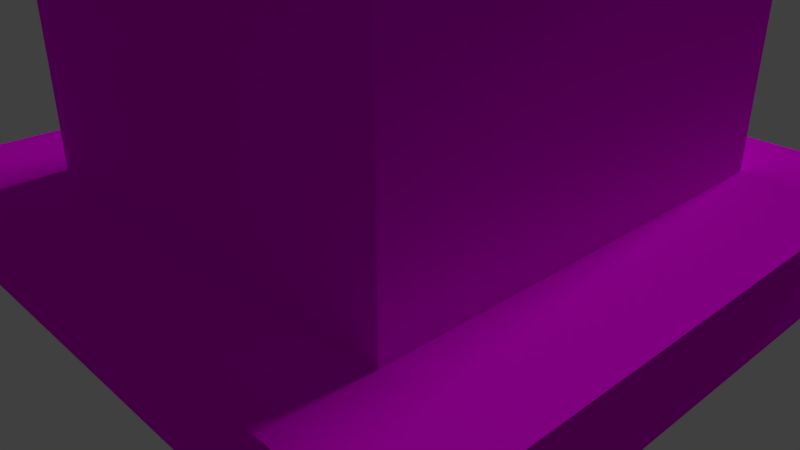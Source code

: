 # Source: Rumah_Kerajaan_2.blend  (saved by Blender 2.79.0; exported with 4.5.12 LTS)
import bpy
from mathutils import Matrix  # noqa: F401  (used for matrix-valued properties, if any)

bpy.ops.wm.read_factory_settings(use_empty=True)
scene = bpy.context.scene
scene.name = 'Scene'

# ---- collections
col_collection_1 = bpy.data.collections.new('Collection 1'); scene.collection.children.link(col_collection_1)

# ---- images (referenced by path relative to the original .blend; pixels are not part of the script)
import os
ASSET_DIR = os.environ.get("B2B_ASSET_DIR", "")  # directory of the original .blend (textures are referenced by path, not embedded)
HERE = os.path.dirname(os.path.abspath(__file__))  # packed textures are extracted next to this script under _unpacked/

def load_image(name, relpath, width, height, colorspace="sRGB"):
    """Load a texture the original file referenced (path relative to the .blend, or extracted next to this script)."""
    p = next((c for c in (os.path.join(HERE, relpath), os.path.join(ASSET_DIR, relpath)) if relpath and os.path.exists(c)), "")
    if p:
        img = bpy.data.images.load(p, check_existing=True)
        img.name = name
    else:  # same state as the original file: an image datablock whose file is absent (Cycles renders it pink)
        img = bpy.data.images.new(name, width, height)
        img.source = "FILE"
        img.filepath = "//" + (relpath or name)
    img.colorspace_settings.name = colorspace
    return img
img_stucco_red_wall_feb_2015_seamless_texture_2048x2048_jpg = load_image('Stucco red wall feb_2015 seamless texture 2048X2048.jpg', 'Stucco red wall feb_2015 seamless texture 2048X2048.jpg', 1024, 1024, 'sRGB')
img_e5c0beb390ee26a3a685210d2e36bbed_jpg = load_image('e5c0beb390ee26a3a685210d2e36bbed.jpg', 'e5c0beb390ee26a3a685210d2e36bbed.jpg', 1024, 1024, 'sRGB')
img_original_jpg = load_image('_original.jpg', '_original.jpg', 1024, 1024, 'sRGB')

# ---- materials (node trees are filled in below, after node groups)
mat_material_003 = bpy.data.materials.new('Material.003')
mat_material_003.alpha_threshold = 0.0
mat_material_003.roughness = 0.5
mat_material_002 = bpy.data.materials.new('Material.002')
mat_material_002.alpha_threshold = 0.0
mat_material_002.roughness = 0.5
mat_material_001 = bpy.data.materials.new('Material.001')
mat_material_001.alpha_threshold = 0.0
mat_material_001.roughness = 0.5

# ---- material node trees
mat_material_003.use_nodes = True; mat_material_003.node_tree.nodes.clear()
_N = mat_material_003.node_tree.nodes; _L = mat_material_003.node_tree.links
n0 = _N.new('ShaderNodeOutputMaterial'); n0.name = 'Material Output'; n0.location = (300, 300)
n1 = _N.new('ShaderNodeBsdfDiffuse'); n1.name = 'Diffuse BSDF'; n1.location = (10, 300)
n2 = _N.new('ShaderNodeMapping'); n2.name = 'Mapping'; n2.location = (-498, 532)
n3 = _N.new('ShaderNodeTexCoord'); n3.name = 'Texture Coordinate'; n3.location = (-637, 248)
n4 = _N.new('ShaderNodeTexImage'); n4.name = 'Image Texture'; n4.location = (-178, 274)
n4.width = 140
n4.image = img_stucco_red_wall_feb_2015_seamless_texture_2048x2048_jpg
_L.new(n1.outputs[0], n0.inputs[0])
_L.new(n2.outputs[0], n4.inputs[0])
_L.new(n3.outputs[2], n2.inputs[0])
_L.new(n4.outputs[0], n1.inputs[0])
n0.is_active_output = True
mat_material_002.use_nodes = True; mat_material_002.node_tree.nodes.clear()
_N = mat_material_002.node_tree.nodes; _L = mat_material_002.node_tree.links
n0 = _N.new('ShaderNodeOutputMaterial'); n0.name = 'Material Output'; n0.location = (300, 300)
n1 = _N.new('ShaderNodeBsdfDiffuse'); n1.name = 'Diffuse BSDF'; n1.location = (10, 300)
n2 = _N.new('ShaderNodeMapping'); n2.name = 'Mapping'; n2.location = (-498, 532)
n3 = _N.new('ShaderNodeTexCoord'); n3.name = 'Texture Coordinate'; n3.location = (-637, 248)
n4 = _N.new('ShaderNodeTexImage'); n4.name = 'Image Texture'; n4.location = (-178, 274)
n4.width = 140
n4.image = img_e5c0beb390ee26a3a685210d2e36bbed_jpg
_L.new(n1.outputs[0], n0.inputs[0])
_L.new(n2.outputs[0], n4.inputs[0])
_L.new(n3.outputs[2], n2.inputs[0])
_L.new(n4.outputs[0], n1.inputs[0])
n0.is_active_output = True
mat_material_001.use_nodes = True; mat_material_001.node_tree.nodes.clear()
_N = mat_material_001.node_tree.nodes; _L = mat_material_001.node_tree.links
n0 = _N.new('ShaderNodeOutputMaterial'); n0.name = 'Material Output'; n0.location = (300, 300)
n1 = _N.new('ShaderNodeBsdfDiffuse'); n1.name = 'Diffuse BSDF'; n1.location = (10, 300)
n2 = _N.new('ShaderNodeMapping'); n2.name = 'Mapping'; n2.location = (-498, 532)
n2.inputs[3].default_value = (3.3, 9.4, 1.0)
n3 = _N.new('ShaderNodeTexCoord'); n3.name = 'Texture Coordinate'; n3.location = (-637, 248)
n4 = _N.new('ShaderNodeTexImage'); n4.name = 'Image Texture'; n4.location = (-178, 274)
n4.width = 140
n4.image = img_original_jpg
_L.new(n1.outputs[0], n0.inputs[0])
_L.new(n2.outputs[0], n4.inputs[0])
_L.new(n3.outputs[2], n2.inputs[0])
_L.new(n4.outputs[0], n1.inputs[0])
n0.is_active_output = True

# ---- world
world_world = bpy.data.worlds.new('World'); scene.world = world_world
world_world.color = (0.05088, 0.05088, 0.05088)
world_world.use_sun_shadow = False
world_world.sun_shadow_jitter_overblur = 0.0
world_world.cycles.sampling_method = 'MANUAL'

# ---- cameras
cam_camera = bpy.data.cameras.new('Camera')
cam_camera.clip_end = 100.0
cam_camera.lens = 35.0
cam_camera.sensor_width = 32.0
cam_camera.sensor_height = 18.0
cam_camera.ortho_scale = 7.314
cam_camera.dof.focus_distance = 0.0

# ---- lights
light_sun_001 = bpy.data.lights.new('Sun.001', 'SUN')
light_sun_001.transmission_factor = 0.0
light_sun_001.angle = 0.1993
light_sun_001.energy = 1.0
light_sun_001.shadow_buffer_clip_start = 0.5
light_sun_001.shadow_soft_size = 0.1
light_sun_001.shadow_cascade_max_distance = 1000.0

# ---- meshes
me_cube_001 = bpy.data.meshes.new('Cube.001')
me_cube_001.from_pydata([(-0.7133, 1.094, -0.6785), (-0.535, 1.094, -0.6785), (-0.3566, 1.094, -0.6785), (-0.1783, 1.094, -0.6785), (0.0, 1.094, -0.6785), (0.1783, 1.094, -0.6785), (0.3566, 1.094, -0.6785), (0.535, 1.094, -0.6785), (0.7133, 1.094, -0.6785), (-0.7133, 0.8751, -0.6785), (-0.535, 0.8751, -0.6785), (-0.3566, 0.8751, -0.6785), (-0.1783, 0.8751, -0.6785), (0.0, 0.8751, -0.6785), (0.1783, 0.8751, -0.6785), (0.3566, 0.8751, -0.6785), (0.535, 0.8751, -0.6785), (0.7133, 0.8751, -0.6785), (-0.7133, 0.6563, -0.6785), (-0.535, 0.6563, -0.6785), (0.535, 0.6563, -0.6785), (0.7133, 0.6563, -0.6785), (-0.7133, 0.4375, -0.6785), (-0.535, 0.4375, -0.6785), (0.535, 0.4375, -0.6785), (0.7133, 0.4375, -0.6785), (-0.7133, 0.2188, -0.6785), (-0.535, 0.2188, -0.6785), (0.535, 0.2188, -0.6785), (0.7133, 0.2188, -0.6785), (-0.7133, 0.0, -0.6785), (-0.535, 0.0, -0.6785), (0.535, 0.0, -0.6785), (0.7133, 0.0, -0.6785), (-0.7133, -0.2188, -0.6785), (-0.535, -0.2188, -0.6785), (0.535, -0.2188, -0.6785), (0.7133, -0.2188, -0.6785), (-0.7133, -0.4375, -0.6785), (-0.535, -0.4375, -0.6785), (0.535, -0.4375, -0.6785), (0.7133, -0.4375, -0.6785), (-0.7133, -0.6563, -0.6785), (-0.535, -0.6563, -0.6785), (0.535, -0.6563, -0.6785), (0.7133, -0.6563, -0.6785), (-0.7133, -0.8751, -0.6785), (-0.535, -0.8751, -0.6785), (-0.3566, -0.8751, -0.6785), (-0.1783, -0.8751, -0.6785), (0.0, -0.8751, -0.6785), (0.1783, -0.8751, -0.6785), (0.3566, -0.8751, -0.6785), (0.535, -0.8751, -0.6785), (0.7133, -0.8751, -0.6785), (-0.7133, -1.094, -0.6785), (-0.535, -1.094, -0.6785), (-0.3566, -1.094, -0.6785), (-0.1783, -1.094, -0.6785), (0.0, -1.094, -0.6785), (0.1783, -1.094, -0.6785), (0.3566, -1.094, -0.6785), (0.535, -1.094, -0.6785), (0.7133, -1.094, -0.6785), (-0.7133, 1.094, 1.03), (-0.535, 1.094, 1.03), (-0.3566, 1.094, 1.03), (-0.1783, 1.094, 1.03), (0.0, 1.094, 1.03), (0.1783, 1.094, 1.03), (0.3566, 1.094, 1.03), (0.535, 1.094, 1.03), (0.7133, 1.094, 1.03), (-0.7133, 0.8751, 1.03), (-0.535, 0.8751, 1.03), (-0.3566, 0.8751, 1.03), (-0.1783, 0.8751, 1.03), (0.0, 0.8751, 1.03), (0.1783, 0.8751, 1.03), (0.3566, 0.8751, 1.03), (0.535, 0.8751, 1.03), (0.7133, 0.8751, 1.03), (-0.7133, 0.6563, 1.03), (-0.535, 0.6563, 1.03), (0.535, 0.6563, 1.03), (0.7133, 0.6563, 1.03), (-0.7133, 0.4375, 1.03), (-0.535, 0.4375, 1.03), (0.535, 0.4375, 1.03), (0.7133, 0.4375, 1.03), (-0.7133, 0.2188, 1.03), (-0.535, 0.2188, 1.03), (0.535, 0.2188, 1.03), (0.7133, 0.2188, 1.03), (-0.7133, 0.0, 1.03), (-0.535, 0.0, 1.03), (0.535, 0.0, 1.03), (0.7133, 0.0, 1.03), (-0.7133, -0.2188, 1.03), (-0.535, -0.2188, 1.03), (0.535, -0.2188, 1.03), (0.7133, -0.2188, 1.03), (-0.7133, -0.4375, 1.03), (-0.535, -0.4375, 1.03), (0.535, -0.4375, 1.03), (0.7133, -0.4375, 1.03), (-0.7133, -0.6563, 1.03), (-0.535, -0.6563, 1.03), (0.535, -0.6563, 1.03), (0.7133, -0.6563, 1.03), (-0.7133, -0.8751, 1.03), (-0.535, -0.8751, 1.03), (-0.3566, -0.8751, 1.03), (-0.1783, -0.8751, 1.03), (0.0, -0.8751, 1.03), (0.1783, -0.8751, 1.03), (0.3566, -0.8751, 1.03), (0.535, -0.8751, 1.03), (0.7133, -0.8751, 1.03), (-0.7133, -1.094, 1.03), (-0.535, -1.094, 1.03), (-0.3566, -1.094, 1.03), (-0.1783, -1.094, 1.03), (0.0, -1.094, 1.03), (0.1783, -1.094, 1.03), (0.3566, -1.094, 1.03), (0.535, -1.094, 1.03), (0.7133, -1.094, 1.03), (-0.7133, 1.094, 1.284), (-0.535, 1.094, 1.284), (-0.3566, 1.094, 1.284), (-0.1783, 1.094, 1.284), (0.0, 1.094, 1.284), (0.1783, 1.094, 1.284), (0.3566, 1.094, 1.284), (0.535, 1.094, 1.284), (0.7133, 1.094, 1.284), (-0.7133, 0.8751, 1.284), (0.7133, 0.8751, 1.284), (-0.7133, -1.088, 1.03), (-0.535, -1.088, 1.03), (-0.3566, -1.088, 1.03), (-0.1783, -1.088, 1.03), (0.0, -1.088, 1.03), (0.1783, -1.088, 1.03), (0.3566, -1.088, 1.03), (0.535, -1.088, 1.03), (0.7133, -1.088, 1.03), (0.1783, -1.088, 1.284), (-0.1783, -1.088, 1.284), (0.0, -1.088, 1.284), (-0.7133, -1.088, 1.284), (-0.535, -1.088, 1.284), (-0.3566, -1.088, 1.284), (0.3566, -1.088, 1.284), (0.535, -1.088, 1.284), (0.7133, -1.088, 1.284)], [], [(31, 27, 91, 95), (21, 17, 81, 85), (15, 16, 80, 79), (46, 55, 119, 110), (36, 40, 104, 100), (14, 15, 79, 78), (41, 37, 101, 105), (18, 22, 86, 82), (13, 14, 78, 77), (23, 19, 83, 87), (12, 13, 77, 76), (11, 12, 76, 75), (38, 42, 106, 102), (28, 32, 96, 92), (62, 63, 127, 126), (10, 11, 75, 74), (43, 39, 103, 107), (33, 29, 93, 97), (61, 62, 126, 125), (0, 9, 73, 64), (60, 61, 125, 124), (59, 60, 124, 123), (63, 54, 118, 127), (30, 34, 98, 94), (58, 59, 123, 122), (20, 24, 88, 84), (35, 31, 95, 99), (57, 58, 122, 121), (25, 21, 85, 89), (8, 7, 71, 72), (56, 57, 121, 120), (7, 6, 70, 71), (118, 117, 126, 127), (117, 116, 125, 126), (116, 115, 124, 125), (115, 114, 123, 124), (114, 113, 122, 123), (113, 112, 121, 122), (112, 111, 120, 121), (111, 110, 119, 120), (109, 108, 117, 118), (107, 106, 110, 111), (105, 104, 108, 109), (103, 102, 106, 107), (101, 100, 104, 105), (99, 98, 102, 103), (97, 96, 100, 101), (95, 94, 98, 99), (93, 92, 96, 97), (91, 90, 94, 95), (89, 88, 92, 93), (87, 86, 90, 91), (85, 84, 88, 89), (83, 82, 86, 87), (81, 80, 84, 85), (74, 73, 82, 83), (64, 73, 137, 128), (71, 70, 134, 135), (79, 80, 146, 145), (81, 72, 136, 138), (70, 69, 133, 134), (69, 68, 132, 133), (78, 79, 145, 144), (16, 20, 84, 80), (26, 30, 94, 90), (54, 45, 109, 118), (44, 53, 117, 108), (48, 47, 111, 112), (29, 25, 89, 93), (49, 48, 112, 113), (39, 35, 99, 103), (24, 28, 92, 88), (50, 49, 113, 114), (34, 38, 102, 98), (51, 50, 114, 115), (19, 10, 74, 83), (52, 51, 115, 116), (9, 18, 82, 73), (1, 0, 64, 65), (53, 52, 116, 117), (37, 33, 97, 101), (47, 43, 107, 111), (2, 1, 65, 66), (32, 36, 100, 96), (42, 46, 110, 106), (3, 2, 66, 67), (17, 8, 72, 81), (4, 3, 67, 68), (27, 23, 87, 91), (5, 4, 68, 69), (22, 26, 90, 86), (45, 41, 105, 109), (6, 5, 69, 70), (55, 56, 120, 119), (40, 44, 108, 104), (81, 138, 156, 147), (72, 71, 135, 136), (65, 64, 128, 129), (77, 78, 144, 143), (66, 65, 129, 130), (67, 66, 130, 131), (76, 77, 143, 142), (68, 67, 131, 132), (144, 145, 154, 148), (143, 144, 148, 150), (142, 143, 150, 149), (145, 146, 155, 154), (146, 147, 156, 155), (139, 140, 152, 151), (140, 141, 153, 152), (141, 142, 149, 153), (80, 81, 147, 146), (137, 73, 139, 151), (73, 74, 140, 139), (74, 75, 141, 140), (75, 76, 142, 141)])
_uv = me_cube_001.uv_layers.new(name='UVMap')
_uv.uv.foreach_set('vector', [0.3074, 0.5191, 0.3074, 0.482, 0.6148, 0.482, 0.6148, 0.5191, 0.3532, 0.2966, 0.3532, 0.3337, 0.04574, 0.3337, 0.04574, 0.2966, 0.6469, 0.994, 0.6148, 0.994, 0.6148, 0.7045, 0.6469, 0.7045, 0.7063, 0.3337, 0.7063, 0.3708, 0.3989, 0.3708, 0.3989, 0.3337, 0.3074, 0.5562, 0.3074, 0.5933, 2.146e-08, 0.5933, 2.146e-08, 0.5562, 0.679, 0.994, 0.6469, 0.994, 0.6469, 0.7045, 0.679, 0.7045, 0.3532, 0.1112, 0.3532, 0.1483, 0.04574, 0.1483, 0.04574, 0.1112, 0.7063, 0.07416, 0.7063, 0.1112, 0.3989, 0.1112, 0.3989, 0.07416, 0.7111, 0.994, 0.679, 0.994, 0.679, 0.7045, 0.7111, 0.7045, 0.3074, 0.445, 0.3074, 0.4079, 0.6148, 0.4079, 0.6148, 0.445, 0.7432, 0.994, 0.7111, 0.994, 0.7111, 0.7045, 0.7432, 0.7045, 0.7753, 0.994, 0.7432, 0.994, 0.7432, 0.7045, 0.7753, 0.7045, 0.7063, 0.2596, 0.7063, 0.2966, 0.3989, 0.2966, 0.3989, 0.2596, 0.3074, 0.482, 0.3074, 0.5191, 2.146e-08, 0.5191, 2.146e-08, 0.482, 0.2889, 0.9569, 0.2568, 0.9569, 0.2568, 0.6674, 0.2889, 0.6674, 0.8074, 0.994, 0.7753, 0.994, 0.7753, 0.7045, 0.8074, 0.7045, 0.3074, 0.6304, 0.3074, 0.5933, 0.6148, 0.5933, 0.6148, 0.6304, 0.3532, 0.1854, 0.3532, 0.2225, 0.04574, 0.2225, 0.04574, 0.1854, 0.321, 0.9569, 0.2889, 0.9569, 0.2889, 0.6674, 0.321, 0.6674, 0.7063, 0.0, 0.7063, 0.03708, 0.3989, 0.03708, 0.3989, 2.02e-08, 0.3531, 0.9569, 0.321, 0.9569, 0.321, 0.6674, 0.3531, 0.6674, 0.3852, 0.9569, 0.3531, 0.9569, 0.3531, 0.6674, 0.3852, 0.6674, 0.3532, 0.0, 0.3532, 0.03708, 0.04574, 0.03708, 0.04574, 2.02e-08, 0.7063, 0.1854, 0.7063, 0.2225, 0.3989, 0.2225, 0.3989, 0.1854, 0.4172, 0.9569, 0.3852, 0.9569, 0.3852, 0.6674, 0.4172, 0.6674, 0.3074, 0.4079, 0.3074, 0.445, 2.146e-08, 0.445, 2.146e-08, 0.4079, 0.3074, 0.5562, 0.3074, 0.5191, 0.6148, 0.5191, 0.6148, 0.5562, 0.4493, 0.9569, 0.4172, 0.9569, 0.4172, 0.6674, 0.4493, 0.6674, 0.3532, 0.2596, 0.3532, 0.2966, 0.04574, 0.2966, 0.04574, 0.2596, 0.2568, 1.0, 0.2247, 1.0, 0.2247, 0.7105, 0.2568, 0.7105, 0.4814, 0.9569, 0.4493, 0.9569, 0.4493, 0.6674, 0.4814, 0.6674, 0.2247, 1.0, 0.1926, 1.0, 0.1926, 0.7105, 0.2247, 0.7105, 0.8716, 0.4079, 0.8395, 0.4079, 0.8395, 0.3708, 0.8716, 0.3708, 0.8395, 0.4079, 0.8074, 0.4079, 0.8074, 0.3708, 0.8395, 0.3708, 0.8074, 0.4079, 0.7753, 0.4079, 0.7753, 0.3708, 0.8074, 0.3708, 0.7753, 0.4079, 0.7432, 0.4079, 0.7432, 0.3708, 0.7753, 0.3708, 0.7432, 0.4079, 0.7111, 0.4079, 0.7111, 0.3708, 0.7432, 0.3708, 0.7111, 0.4079, 0.679, 0.4079, 0.679, 0.3708, 0.7111, 0.3708, 0.679, 0.4079, 0.6469, 0.4079, 0.6469, 0.3708, 0.679, 0.3708, 0.6469, 0.4079, 0.6148, 0.4079, 0.6148, 0.3708, 0.6469, 0.3708, 0.8716, 0.445, 0.8395, 0.445, 0.8395, 0.4079, 0.8716, 0.4079, 0.6469, 0.445, 0.6148, 0.445, 0.6148, 0.4079, 0.6469, 0.4079, 0.8716, 0.482, 0.8395, 0.482, 0.8395, 0.445, 0.8716, 0.445, 0.6469, 0.482, 0.6148, 0.482, 0.6148, 0.445, 0.6469, 0.445, 0.8716, 0.5191, 0.8395, 0.5191, 0.8395, 0.482, 0.8716, 0.482, 0.6469, 0.5191, 0.6148, 0.5191, 0.6148, 0.482, 0.6469, 0.482, 0.8716, 0.5562, 0.8395, 0.5562, 0.8395, 0.5191, 0.8716, 0.5191, 0.6469, 0.5562, 0.6148, 0.5562, 0.6148, 0.5191, 0.6469, 0.5191, 0.8716, 0.5933, 0.8395, 0.5933, 0.8395, 0.5562, 0.8716, 0.5562, 0.6469, 0.5933, 0.6148, 0.5933, 0.6148, 0.5562, 0.6469, 0.5562, 0.8716, 0.6304, 0.8395, 0.6304, 0.8395, 0.5933, 0.8716, 0.5933, 0.6469, 0.6304, 0.6148, 0.6304, 0.6148, 0.5933, 0.6469, 0.5933, 0.8716, 0.6674, 0.8395, 0.6674, 0.8395, 0.6304, 0.8716, 0.6304, 0.6469, 0.6674, 0.6148, 0.6674, 0.6148, 0.6304, 0.6469, 0.6304, 0.8716, 0.7045, 0.8395, 0.7045, 0.8395, 0.6674, 0.8716, 0.6674, 0.6469, 0.7045, 0.6148, 0.7045, 0.6148, 0.6674, 0.6469, 0.6674, 0.3989, 2.02e-08, 0.3989, 0.03708, 0.3532, 0.03708, 0.3532, 2.02e-08, 0.2247, 0.7105, 0.1926, 0.7105, 0.1926, 0.6674, 0.2247, 0.6674, 0.8989, 2.02e-08, 0.931, 2.02e-08, 0.931, 0.3327, 0.8989, 0.3327, 0.04574, 0.3337, 0.04574, 0.3708, 6.437e-08, 0.3708, 6.437e-08, 0.3337, 0.1926, 0.7105, 0.1605, 0.7105, 0.1605, 0.6674, 0.1926, 0.6674, 0.1605, 0.7105, 0.1284, 0.7105, 0.1284, 0.6674, 0.1605, 0.6674, 0.8668, 1.01e-08, 0.8989, 2.02e-08, 0.8989, 0.3327, 0.8668, 0.3327, 0.3074, 0.3708, 0.3074, 0.4079, 2.146e-08, 0.4079, 0.0, 0.3708, 0.7063, 0.1483, 0.7063, 0.1854, 0.3989, 0.1854, 0.3989, 0.1483, 0.3532, 0.03708, 0.3532, 0.07416, 0.04574, 0.07416, 0.04574, 0.03708, 0.3074, 0.6304, 0.3074, 0.6674, 4.291e-08, 0.6674, 2.146e-08, 0.6304, 0.9679, 0.7045, 1.0, 0.7045, 1.0, 0.994, 0.9679, 0.994, 0.3532, 0.2225, 0.3532, 0.2596, 0.04574, 0.2596, 0.04574, 0.2225, 0.9358, 0.7045, 0.9679, 0.7045, 0.9679, 0.994, 0.9358, 0.994, 0.3074, 0.5933, 0.3074, 0.5562, 0.6148, 0.5562, 0.6148, 0.5933, 0.3074, 0.445, 0.3074, 0.482, 2.146e-08, 0.482, 2.146e-08, 0.445, 0.9037, 0.7045, 0.9358, 0.7045, 0.9358, 0.994, 0.9037, 0.994, 0.7063, 0.2225, 0.7063, 0.2596, 0.3989, 0.2596, 0.3989, 0.2225, 0.8716, 0.7045, 0.9037, 0.7045, 0.9037, 0.994, 0.8716, 0.994, 0.3074, 0.4079, 0.3074, 0.3708, 0.6148, 0.3708, 0.6148, 0.4079, 0.8395, 0.7045, 0.8716, 0.7045, 0.8716, 0.994, 0.8395, 0.994, 0.7063, 0.03708, 0.7063, 0.07416, 0.3989, 0.07416, 0.3989, 0.03708, 0.0321, 1.0, 1.073e-07, 1.0, 2.146e-08, 0.7105, 0.0321, 0.7105, 0.8074, 0.7045, 0.8395, 0.7045, 0.8395, 0.994, 0.8074, 0.994, 0.3532, 0.1483, 0.3532, 0.1854, 0.04574, 0.1854, 0.04574, 0.1483, 0.3074, 0.6674, 0.3074, 0.6304, 0.6148, 0.6304, 0.6148, 0.6674, 0.06419, 1.0, 0.0321, 1.0, 0.0321, 0.7105, 0.06419, 0.7105, 0.3074, 0.5191, 0.3074, 0.5562, 2.146e-08, 0.5562, 2.146e-08, 0.5191, 0.7063, 0.2966, 0.7063, 0.3337, 0.3989, 0.3337, 0.3989, 0.2966, 0.09629, 1.0, 0.06419, 1.0, 0.06419, 0.7105, 0.09629, 0.7105, 0.3532, 0.3337, 0.3532, 0.3708, 0.04574, 0.3708, 0.04574, 0.3337, 0.1284, 1.0, 0.09629, 1.0, 0.09629, 0.7105, 0.1284, 0.7105, 0.3074, 0.482, 0.3074, 0.445, 0.6148, 0.445, 0.6148, 0.482, 0.1605, 1.0, 0.1284, 1.0, 0.1284, 0.7105, 0.1605, 0.7105, 0.7063, 0.1112, 0.7063, 0.1483, 0.3989, 0.1483, 0.3989, 0.1112, 0.3532, 0.07416, 0.3532, 0.1112, 0.04574, 0.1112, 0.04574, 0.07416, 0.1926, 1.0, 0.1605, 1.0, 0.1605, 0.7105, 0.1926, 0.7105, 0.5135, 0.9569, 0.4814, 0.9569, 0.4814, 0.6674, 0.5135, 0.6674, 0.3074, 0.5933, 0.3074, 0.6304, 2.146e-08, 0.6304, 2.146e-08, 0.5933, 0.04574, 0.3337, 6.437e-08, 0.3337, 0.0, 0.001064, 0.04574, 0.001064, 0.2568, 0.7105, 0.2247, 0.7105, 0.2247, 0.6674, 0.2568, 0.6674, 0.0321, 0.7105, 2.146e-08, 0.7105, 0.0, 0.6674, 0.0321, 0.6674, 0.8347, 1.01e-08, 0.8668, 1.01e-08, 0.8668, 0.3327, 0.8347, 0.3327, 0.06419, 0.7105, 0.0321, 0.7105, 0.0321, 0.6674, 0.06419, 0.6674, 0.09629, 0.7105, 0.06419, 0.7105, 0.06419, 0.6674, 0.09629, 0.6674, 0.8026, 1.01e-08, 0.8347, 1.01e-08, 0.8347, 0.3327, 0.8026, 0.3327, 0.1284, 0.7105, 0.09629, 0.7105, 0.09629, 0.6674, 0.1284, 0.6674, 0.8716, 0.4615, 0.8716, 0.4312, 0.9174, 0.4312, 0.9174, 0.4615, 0.8716, 0.4917, 0.8716, 0.4615, 0.9174, 0.4615, 0.9174, 0.4917, 0.8716, 0.5219, 0.8716, 0.4917, 0.9174, 0.4917, 0.9174, 0.5219, 0.8716, 0.4312, 0.8716, 0.401, 0.9174, 0.401, 0.9174, 0.4312, 0.8716, 0.401, 0.8716, 0.3708, 0.9174, 0.3708, 0.9174, 0.401, 0.8716, 0.6126, 0.8716, 0.5824, 0.9174, 0.5824, 0.9174, 0.6126, 0.8716, 0.5824, 0.8716, 0.5521, 0.9174, 0.5521, 0.9174, 0.5824, 0.8716, 0.5521, 0.8716, 0.5219, 0.9174, 0.5219, 0.9174, 0.5521, 0.931, 2.02e-08, 0.9631, 1.01e-08, 0.9631, 0.3327, 0.931, 0.3327, 0.3532, 0.03708, 0.3989, 0.03708, 0.3989, 0.3697, 0.3532, 0.3697, 0.7063, 1.01e-08, 0.7384, 0.0, 0.7384, 0.3327, 0.7063, 0.3327, 0.7384, 0.0, 0.7705, 0.0, 0.7705, 0.3327, 0.7384, 0.3327, 0.7705, 0.0, 0.8026, 1.01e-08, 0.8026, 0.3327, 0.7705, 0.3327])
me_cube_001.materials.append(mat_material_003)
me_cube_001.use_remesh_preserve_volume = False
me_cube_001.use_remesh_preserve_attributes = False
me_cube_001.use_mirror_vertex_groups = False
me_cube_001.update()
me_cube_000 = bpy.data.meshes.new('Cube.000')
me_cube_000.from_pydata([(-0.7133, 1.094, 1.284), (-0.535, 1.094, 1.284), (-0.3566, 1.094, 1.284), (-0.1783, 1.094, 1.284), (0.0, 1.094, 1.284), (0.1783, 1.094, 1.284), (0.3566, 1.094, 1.284), (0.535, 1.094, 1.284), (0.7133, 1.094, 1.284), (-0.7133, 0.8751, 1.284), (-0.0263, 0.09477, 2.598), (-0.03945, 0.09477, 2.598), (-0.0526, 0.09477, 2.598), (-0.01315, 0.01669, 2.598), (0.0526, 0.01669, 2.598), (0.0526, 0.08694, 2.598), (0.7133, 0.8751, 1.284), (0.1783, -1.088, 1.284), (-0.1783, -1.088, 1.284), (0.0, -1.088, 1.284), (-0.7133, -1.088, 1.284), (-0.535, -1.088, 1.284), (-0.3566, -1.088, 1.284), (0.3566, -1.088, 1.284), (0.535, -1.088, 1.284), (0.7133, -1.088, 1.284), (0.8237, 0.965, 1.502), (0.8237, -1.301, 1.502), (-0.2059, -1.301, 1.502), (-0.8237, 1.218, 1.502), (-0.6177, 1.218, 1.502), (-0.4118, 1.218, 1.502), (-0.2059, 1.218, 1.502), (6.833e-10, 1.218, 1.502), (0.2059, 1.218, 1.502), (0.4118, 1.218, 1.502), (0.6177, 1.218, 1.502), (0.8237, 1.218, 1.502), (-0.8237, 0.965, 1.502), (-0.4118, -1.301, 1.502), (-0.6177, -1.301, 1.502), (-0.8237, -1.301, 1.502), (6.833e-10, -1.301, 1.502), (0.2059, -1.301, 1.502), (0.4118, -1.301, 1.502), (0.6177, -1.301, 1.502), (-0.01315, 0.09477, 2.598), (-9.132e-10, 0.09477, 2.598), (0.01315, 0.09477, 2.598), (0.0263, 0.09477, 2.598), (0.03945, 0.09477, 2.598), (0.0526, 0.09477, 2.598), (-0.0526, 0.08694, 2.598), (-0.0263, 0.01669, 2.598), (-0.03945, 0.01669, 2.598), (-0.0526, 0.01669, 2.598), (-9.132e-10, 0.01669, 2.598), (0.01315, 0.01669, 2.598), (0.0263, 0.01669, 2.598), (0.03945, 0.01669, 2.598)], [], [(25, 16, 26, 27), (7, 6, 35, 36), (18, 19, 42, 28), (6, 5, 34, 35), (22, 18, 28, 39), (5, 4, 33, 34), (21, 22, 39, 40), (4, 3, 32, 33), (20, 21, 40, 41), (24, 25, 27, 45), (3, 2, 31, 32), (0, 9, 38, 29), (9, 20, 41, 38), (16, 8, 37, 26), (23, 24, 45, 44), (2, 1, 30, 31), (36, 35, 49, 50), (40, 39, 53, 54), (27, 26, 15, 14), (35, 34, 48, 49), (41, 40, 54, 55), (45, 27, 14, 59), (34, 33, 47, 48), (44, 45, 59, 58), (33, 32, 46, 47), (43, 44, 58, 57), (32, 31, 10, 46), (29, 38, 52, 12), (42, 43, 57, 56), (26, 37, 51, 15), (31, 30, 11, 10), (38, 41, 55, 52), (19, 17, 43, 42), (8, 7, 36, 37), (1, 0, 29, 30), (17, 23, 44, 43), (39, 28, 13, 53), (37, 36, 50, 51), (30, 29, 12, 11), (28, 42, 56, 13), (13, 56, 57, 58, 59, 14, 15, 51, 50, 49, 48, 47, 46, 10, 11, 12, 52, 55, 54, 53)])
_uv = me_cube_000.uv_layers.new(name='UVMap')
_uv.uv.foreach_set('vector', [0.5143, 0.08486, 0.5143, 0.864, 0.4753, 0.8997, 0.4753, 0.0, 1.0, 0.1146, 1.0, 0.1854, 0.9148, 0.1635, 0.9148, 0.08174, 0.9148, 0.2562, 0.9148, 0.327, 0.8112, 0.327, 0.8112, 0.2452, 1.0, 0.1854, 1.0, 0.2562, 0.9148, 0.2452, 0.9148, 0.1635, 0.9148, 0.1854, 0.9148, 0.2562, 0.8112, 0.2452, 0.8112, 0.1635, 1.0, 0.2562, 1.0, 0.327, 0.9148, 0.327, 0.9148, 0.2452, 0.9148, 0.1146, 0.9148, 0.1854, 0.8112, 0.1635, 0.8112, 0.08174, 1.0, 0.327, 1.0, 0.3978, 0.9148, 0.4087, 0.9148, 0.327, 0.9148, 0.04382, 0.9148, 0.1146, 0.8112, 0.08174, 0.8112, 0.0, 0.9148, 0.5393, 0.9148, 0.6101, 0.8112, 0.6539, 0.8112, 0.5722, 1.0, 0.3978, 1.0, 0.4685, 0.9148, 0.4905, 0.9148, 0.4087, 0.5143, 0.9508, 0.5143, 0.864, 0.5973, 0.8997, 0.5973, 1.0, 0.5143, 0.864, 0.5143, 0.08486, 0.5973, 0.0, 0.5973, 0.8997, 0.5143, 0.864, 0.5143, 0.9508, 0.4753, 1.0, 0.4753, 0.8997, 0.9148, 0.4685, 0.9148, 0.5393, 0.8112, 0.5722, 0.8112, 0.4905, 1.0, 0.4685, 1.0, 0.5393, 0.9148, 0.5722, 0.9148, 0.4905, 0.125, 0.0, 0.25, 5.96e-08, 0.484, 1.0, 0.476, 1.0, 0.875, 1.0, 0.75, 1.0, 0.516, 0.0, 0.524, 0.0, 2.98e-08, 0.0, 0.8997, 1.49e-07, 0.5511, 1.0, 0.5232, 1.0, 0.25, 5.96e-08, 0.375, 5.96e-08, 0.492, 1.0, 0.484, 1.0, 1.0, 1.0, 0.875, 1.0, 0.524, 0.0, 0.5319, 0.0, 0.125, 1.0, 0.0, 1.0, 0.4681, 0.0, 0.476, 0.0, 0.375, 5.96e-08, 0.5, 2.98e-08, 0.5, 1.0, 0.492, 1.0, 0.25, 1.0, 0.125, 1.0, 0.476, 0.0, 0.484, 0.0, 0.5, 2.98e-08, 0.625, 2.98e-08, 0.508, 1.0, 0.5, 1.0, 0.375, 1.0, 0.25, 1.0, 0.484, 0.0, 0.492, 0.0, 0.625, 2.98e-08, 0.75, 2.98e-08, 0.516, 1.0, 0.508, 1.0, 1.0, 1.0, 0.8997, 1.0, 0.5511, 0.0, 0.5542, 0.0, 0.5, 1.0, 0.375, 1.0, 0.492, 0.0, 0.5, 0.0, 0.8997, 1.49e-07, 1.0, 1.49e-07, 0.5542, 1.0, 0.5511, 1.0, 0.75, 2.98e-08, 0.875, 2.98e-08, 0.524, 1.0, 0.516, 1.0, 0.8997, 1.0, 0.0, 1.0, 0.5232, 0.0, 0.5511, 0.0, 0.9148, 0.327, 0.9148, 0.3978, 0.8112, 0.4087, 0.8112, 0.327, 1.0, 0.04382, 1.0, 0.1146, 0.9148, 0.08174, 0.9148, 0.0, 1.0, 0.5393, 1.0, 0.6101, 0.9148, 0.6539, 0.9148, 0.5722, 0.9148, 0.3978, 0.9148, 0.4685, 0.8112, 0.4905, 0.8112, 0.4087, 0.75, 1.0, 0.625, 1.0, 0.508, 0.0, 0.516, 0.0, 5.96e-08, 5.96e-08, 0.125, 0.0, 0.476, 1.0, 0.4681, 1.0, 0.875, 2.98e-08, 1.0, 0.0, 0.5319, 1.0, 0.524, 1.0, 0.625, 1.0, 0.5, 1.0, 0.5, 0.0, 0.508, 0.0, 0.007702, 0.5232, 0.01027, 0.5232, 0.01284, 0.5232, 0.0154, 0.5232, 0.01797, 0.5232, 0.02054, 0.5232, 0.02054, 0.5511, 0.02054, 0.5542, 0.01797, 0.5542, 0.0154, 0.5542, 0.01284, 0.5542, 0.01027, 0.5542, 0.007702, 0.5542, 0.005135, 0.5542, 0.002567, 0.5542, 0.0, 0.5542, 0.0, 0.5511, 0.0, 0.5232, 0.002567, 0.5232, 0.005135, 0.5232])
me_cube_000.materials.append(mat_material_002)
me_cube_000.use_remesh_preserve_volume = False
me_cube_000.use_remesh_preserve_attributes = False
me_cube_000.use_mirror_vertex_groups = False
me_cube_000.update()
me_cube_002 = bpy.data.meshes.new('Cube.002')
me_cube_002.from_pydata([(-1.0, -1.431, -1.37), (-1.0, -1.431, -0.7934), (-1.0, 1.431, -1.37), (-1.0, 1.431, -0.7934), (1.0, -1.431, -1.37), (1.0, -1.431, -0.7934), (1.0, 1.431, -1.37), (1.0, 1.431, -0.7934), (-1.07, -1.531, -0.6785), (-1.07, 1.531, -0.6785), (1.07, 1.531, -0.6785), (1.07, -1.531, -0.6785), (-1.0, 1.227, -1.37), (-1.0, 1.022, -1.37), (-1.0, 0.8179, -1.37), (-1.0, 0.6134, -1.37), (-1.0, 0.409, -1.37), (-1.0, 0.2045, -1.37), (-1.0, -1.043e-07, -1.37), (-1.0, -0.2045, -1.37), (-1.0, -0.409, -1.37), (-1.0, -0.6134, -1.37), (-1.0, -0.8179, -1.37), (-1.0, -1.022, -1.37), (-1.0, -1.227, -1.37), (-1.0, -1.227, -0.7934), (-1.0, -1.022, -0.7934), (-1.0, -0.8179, -0.7934), (-1.0, -0.6134, -0.7934), (-1.0, -0.409, -0.7934), (-1.0, -0.2045, -0.7934), (-1.0, 1.043e-07, -0.7934), (-1.0, 0.2045, -0.7934), (-1.0, 0.409, -0.7934), (-1.0, 0.6134, -0.7934), (-1.0, 0.8179, -0.7934), (-1.0, 1.022, -0.7934), (-1.0, 1.227, -0.7934), (1.0, -1.227, -1.37), (1.0, -1.022, -1.37), (1.0, -0.8179, -1.37), (1.0, -0.6134, -1.37), (1.0, -0.409, -1.37), (1.0, -0.2045, -1.37), (1.0, 1.043e-07, -1.37), (1.0, 0.2045, -1.37), (1.0, 0.409, -1.37), (1.0, 0.6134, -1.37), (1.0, 0.8179, -1.37), (1.0, 1.022, -1.37), (1.0, 1.227, -1.37), (1.0, 1.227, -0.7934), (1.0, 1.022, -0.7934), (1.0, 0.8179, -0.7934), (1.0, 0.6134, -0.7934), (1.0, 0.409, -0.7934), (1.0, 0.2045, -0.7934), (1.0, -1.043e-07, -0.7934), (1.0, -0.2045, -0.7934), (1.0, -0.409, -0.7934), (1.0, -0.6134, -0.7934), (1.0, -0.8179, -0.7934), (1.0, -1.022, -0.7934), (1.0, -1.227, -0.7934), (-1.07, -1.313, -0.6785), (-1.07, -1.094, -0.6785), (-1.07, -0.8751, -0.6785), (-1.07, -0.6563, -0.6785), (-1.07, -0.4375, -0.6785), (-1.07, -0.2188, -0.6785), (-1.07, 0.0, -0.6785), (-1.07, 0.2188, -0.6785), (-1.07, 0.4375, -0.6785), (-1.07, 0.6563, -0.6785), (-1.07, 0.8751, -0.6785), (-1.07, 1.094, -0.6785), (-1.07, 1.313, -0.6785), (1.07, 1.313, -0.6785), (1.07, 1.094, -0.6785), (1.07, 0.8751, -0.6785), (1.07, 0.6563, -0.6785), (1.07, 0.4375, -0.6785), (1.07, 0.2188, -0.6785), (1.07, 0.0, -0.6785), (1.07, -0.2188, -0.6785), (1.07, -0.4375, -0.6785), (1.07, -0.6563, -0.6785), (1.07, -0.8751, -0.6785), (1.07, -1.094, -0.6785), (1.07, -1.313, -0.6785), (0.8333, 1.431, -1.37), (0.6667, 1.431, -1.37), (0.5, 1.431, -1.37), (0.3333, 1.431, -1.37), (0.1667, 1.431, -1.37), (-5.96e-08, 1.431, -1.37), (-0.1667, 1.431, -1.37), (-0.3333, 1.431, -1.37), (-0.5, 1.431, -1.37), (-0.6667, 1.431, -1.37), (-0.8333, 1.431, -1.37), (-0.8333, 1.431, -0.7934), (-0.6667, 1.431, -0.7934), (-0.5, 1.431, -0.7934), (-0.3333, 1.431, -0.7934), (-0.1667, 1.431, -0.7934), (5.96e-08, 1.431, -0.7934), (0.1667, 1.431, -0.7934), (0.3333, 1.431, -0.7934), (0.5, 1.431, -0.7934), (0.6667, 1.431, -0.7934), (0.8333, 1.431, -0.7934), (-0.8333, -1.431, -1.37), (-0.6667, -1.431, -1.37), (-0.5, -1.431, -1.37), (-0.3333, -1.431, -1.37), (-0.1667, -1.431, -1.37), (5.96e-08, -1.431, -1.37), (0.1667, -1.431, -1.37), (0.3333, -1.431, -1.37), (0.5, -1.431, -1.37), (0.6667, -1.431, -1.37), (0.8333, -1.431, -1.37), (0.8333, -1.431, -0.7934), (0.6667, -1.431, -0.7934), (0.5, -1.431, -0.7934), (0.3333, -1.431, -0.7934), (0.1667, -1.431, -0.7934), (-5.96e-08, -1.431, -0.7934), (-0.1667, -1.431, -0.7934), (-0.3333, -1.431, -0.7934), (-0.5, -1.431, -0.7934), (-0.6667, -1.431, -0.7934), (-0.8333, -1.431, -0.7934), (-0.8916, 1.531, -0.6785), (-0.7133, 1.531, -0.6785), (-0.535, 1.531, -0.6785), (-0.3566, 1.531, -0.6785), (-0.1783, 1.531, -0.6785), (0.0, 1.531, -0.6785), (0.1783, 1.531, -0.6785), (0.3566, 1.531, -0.6785), (0.535, 1.531, -0.6785), (0.7133, 1.531, -0.6785), (0.8916, 1.531, -0.6785), (0.8916, -1.531, -0.6785), (0.7133, -1.531, -0.6785), (0.535, -1.531, -0.6785), (0.3566, -1.531, -0.6785), (0.1783, -1.531, -0.6785), (0.0, -1.531, -0.6785), (-0.1783, -1.531, -0.6785), (-0.3566, -1.531, -0.6785), (-0.535, -1.531, -0.6785), (-0.7133, -1.531, -0.6785), (-0.8916, -1.531, -0.6785), (-0.8916, 1.313, -0.6785), (-0.7133, 1.313, -0.6785), (-0.535, 1.313, -0.6785), (-0.3566, 1.313, -0.6785), (-0.1783, 1.313, -0.6785), (0.0, 1.313, -0.6785), (0.1783, 1.313, -0.6785), (0.3566, 1.313, -0.6785), (0.535, 1.313, -0.6785), (0.7133, 1.313, -0.6785), (0.8916, 1.313, -0.6785), (-0.8916, 1.094, -0.6785), (-0.7133, 1.094, -0.6785), (-0.535, 1.094, -0.6785), (-0.3566, 1.094, -0.6785), (-0.1783, 1.094, -0.6785), (0.0, 1.094, -0.6785), (0.1783, 1.094, -0.6785), (0.3566, 1.094, -0.6785), (0.535, 1.094, -0.6785), (0.7133, 1.094, -0.6785), (0.8916, 1.094, -0.6785), (-0.8916, 0.8751, -0.6785), (-0.7133, 0.8751, -0.6785), (-0.535, 0.8751, -0.6785), (-0.3566, 0.8751, -0.6785), (-0.1783, 0.8751, -0.6785), (0.0, 0.8751, -0.6785), (0.1783, 0.8751, -0.6785), (0.3566, 0.8751, -0.6785), (0.535, 0.8751, -0.6785), (0.7133, 0.8751, -0.6785), (0.8916, 0.8751, -0.6785), (-0.8916, 0.6563, -0.6785), (-0.7133, 0.6563, -0.6785), (-0.535, 0.6563, -0.6785), (-0.3566, 0.6563, -0.6785), (-0.1783, 0.6563, -0.6785), (0.0, 0.6563, -0.6785), (0.1783, 0.6563, -0.6785), (0.3566, 0.6563, -0.6785), (0.535, 0.6563, -0.6785), (0.7133, 0.6563, -0.6785), (0.8916, 0.6563, -0.6785), (-0.8916, 0.4375, -0.6785), (-0.7133, 0.4375, -0.6785), (-0.535, 0.4375, -0.6785), (-0.3566, 0.4375, -0.6785), (-0.1783, 0.4375, -0.6785), (0.0, 0.4375, -0.6785), (0.1783, 0.4375, -0.6785), (0.3566, 0.4375, -0.6785), (0.535, 0.4375, -0.6785), (0.7133, 0.4375, -0.6785), (0.8916, 0.4375, -0.6785), (-0.8916, 0.2188, -0.6785), (-0.7133, 0.2188, -0.6785), (-0.535, 0.2188, -0.6785), (-0.3566, 0.2188, -0.6785), (-0.1783, 0.2188, -0.6785), (0.0, 0.2188, -0.6785), (0.1783, 0.2188, -0.6785), (0.3566, 0.2188, -0.6785), (0.535, 0.2188, -0.6785), (0.7133, 0.2188, -0.6785), (0.8916, 0.2188, -0.6785), (-0.8916, 0.0, -0.6785), (-0.7133, 0.0, -0.6785), (-0.535, 0.0, -0.6785), (-0.3566, 0.0, -0.6785), (-0.1783, 0.0, -0.6785), (0.0, 0.0, -0.6785), (0.1783, 0.0, -0.6785), (0.3566, 0.0, -0.6785), (0.535, 0.0, -0.6785), (0.7133, 0.0, -0.6785), (0.8916, 0.0, -0.6785), (-0.8916, -0.2188, -0.6785), (-0.7133, -0.2188, -0.6785), (-0.535, -0.2188, -0.6785), (-0.3566, -0.2188, -0.6785), (-0.1783, -0.2188, -0.6785), (0.0, -0.2188, -0.6785), (0.1783, -0.2188, -0.6785), (0.3566, -0.2188, -0.6785), (0.535, -0.2188, -0.6785), (0.7133, -0.2188, -0.6785), (0.8916, -0.2188, -0.6785), (-0.8916, -0.4375, -0.6785), (-0.7133, -0.4375, -0.6785), (-0.535, -0.4375, -0.6785), (-0.3566, -0.4375, -0.6785), (-0.1783, -0.4375, -0.6785), (0.0, -0.4375, -0.6785), (0.1783, -0.4375, -0.6785), (0.3566, -0.4375, -0.6785), (0.535, -0.4375, -0.6785), (0.7133, -0.4375, -0.6785), (0.8916, -0.4375, -0.6785), (-0.8916, -0.6563, -0.6785), (-0.7133, -0.6563, -0.6785), (-0.535, -0.6563, -0.6785), (-0.3566, -0.6563, -0.6785), (-0.1783, -0.6563, -0.6785), (0.0, -0.6563, -0.6785), (0.1783, -0.6563, -0.6785), (0.3566, -0.6563, -0.6785), (0.535, -0.6563, -0.6785), (0.7133, -0.6563, -0.6785), (0.8916, -0.6563, -0.6785), (-0.8916, -0.8751, -0.6785), (-0.7133, -0.8751, -0.6785), (-0.535, -0.8751, -0.6785), (-0.3566, -0.8751, -0.6785), (-0.1783, -0.8751, -0.6785), (0.0, -0.8751, -0.6785), (0.1783, -0.8751, -0.6785), (0.3566, -0.8751, -0.6785), (0.535, -0.8751, -0.6785), (0.7133, -0.8751, -0.6785), (0.8916, -0.8751, -0.6785), (-0.8916, -1.094, -0.6785), (-0.7133, -1.094, -0.6785), (-0.535, -1.094, -0.6785), (-0.3566, -1.094, -0.6785), (-0.1783, -1.094, -0.6785), (0.0, -1.094, -0.6785), (0.1783, -1.094, -0.6785), (0.3566, -1.094, -0.6785), (0.535, -1.094, -0.6785), (0.7133, -1.094, -0.6785), (0.8916, -1.094, -0.6785), (-0.8916, -1.313, -0.6785), (-0.7133, -1.313, -0.6785), (-0.535, -1.313, -0.6785), (-0.3566, -1.313, -0.6785), (-0.1783, -1.313, -0.6785), (0.0, -1.313, -0.6785), (0.1783, -1.313, -0.6785), (0.3566, -1.313, -0.6785), (0.535, -1.313, -0.6785), (0.7133, -1.313, -0.6785), (0.8916, -1.313, -0.6785)], [], [(12, 37, 3, 2), (90, 111, 7, 6), (38, 63, 5, 4), (112, 133, 1, 0), (25, 1, 8, 64), (288, 64, 8, 155), (123, 5, 11, 145), (101, 3, 9, 134), (51, 7, 10, 77), (5, 63, 89, 11), (63, 62, 88, 89), (62, 61, 87, 88), (61, 60, 86, 87), (60, 59, 85, 86), (59, 58, 84, 85), (58, 57, 83, 84), (57, 56, 82, 83), (56, 55, 81, 82), (55, 54, 80, 81), (54, 53, 79, 80), (53, 52, 78, 79), (52, 51, 77, 78), (134, 9, 76, 156), (156, 76, 75, 167), (167, 75, 74, 178), (178, 74, 73, 189), (189, 73, 72, 200), (200, 72, 71, 211), (211, 71, 70, 222), (222, 70, 69, 233), (233, 69, 68, 244), (244, 68, 67, 255), (255, 67, 66, 266), (266, 66, 65, 277), (277, 65, 64, 288), (3, 37, 76, 9), (37, 36, 75, 76), (36, 35, 74, 75), (35, 34, 73, 74), (34, 33, 72, 73), (33, 32, 71, 72), (32, 31, 70, 71), (31, 30, 69, 70), (30, 29, 68, 69), (29, 28, 67, 68), (28, 27, 66, 67), (27, 26, 65, 66), (26, 25, 64, 65), (6, 7, 51, 50), (50, 51, 52, 49), (49, 52, 53, 48), (48, 53, 54, 47), (47, 54, 55, 46), (46, 55, 56, 45), (45, 56, 57, 44), (44, 57, 58, 43), (43, 58, 59, 42), (42, 59, 60, 41), (41, 60, 61, 40), (40, 61, 62, 39), (39, 62, 63, 38), (0, 1, 25, 24), (24, 25, 26, 23), (23, 26, 27, 22), (22, 27, 28, 21), (21, 28, 29, 20), (20, 29, 30, 19), (19, 30, 31, 18), (18, 31, 32, 17), (17, 32, 33, 16), (16, 33, 34, 15), (15, 34, 35, 14), (14, 35, 36, 13), (13, 36, 37, 12), (88, 287, 298, 89), (287, 286, 297, 298), (286, 285, 296, 297), (285, 284, 295, 296), (284, 283, 294, 295), (283, 282, 293, 294), (282, 281, 292, 293), (281, 280, 291, 292), (280, 279, 290, 291), (279, 278, 289, 290), (278, 277, 288, 289), (87, 276, 287, 88), (276, 275, 286, 287), (267, 266, 277, 278), (86, 265, 276, 87), (265, 264, 275, 276), (263, 262, 273, 274), (262, 261, 272, 273), (261, 260, 271, 272), (260, 259, 270, 271), (259, 258, 269, 270), (258, 257, 268, 269), (256, 255, 266, 267), (85, 254, 265, 86), (254, 253, 264, 265), (252, 251, 262, 263), (251, 250, 261, 262), (250, 249, 260, 261), (249, 248, 259, 260), (248, 247, 258, 259), (247, 246, 257, 258), (245, 244, 255, 256), (84, 243, 254, 85), (243, 242, 253, 254), (241, 240, 251, 252), (240, 239, 250, 251), (239, 238, 249, 250), (238, 237, 248, 249), (237, 236, 247, 248), (236, 235, 246, 247), (234, 233, 244, 245), (83, 232, 243, 84), (232, 231, 242, 243), (230, 229, 240, 241), (229, 228, 239, 240), (228, 227, 238, 239), (227, 226, 237, 238), (226, 225, 236, 237), (225, 224, 235, 236), (223, 222, 233, 234), (82, 221, 232, 83), (221, 220, 231, 232), (219, 218, 229, 230), (218, 217, 228, 229), (217, 216, 227, 228), (216, 215, 226, 227), (215, 214, 225, 226), (214, 213, 224, 225), (212, 211, 222, 223), (81, 210, 221, 82), (210, 209, 220, 221), (208, 207, 218, 219), (207, 206, 217, 218), (206, 205, 216, 217), (205, 204, 215, 216), (204, 203, 214, 215), (203, 202, 213, 214), (201, 200, 211, 212), (80, 199, 210, 81), (199, 198, 209, 210), (197, 196, 207, 208), (196, 195, 206, 207), (195, 194, 205, 206), (194, 193, 204, 205), (193, 192, 203, 204), (192, 191, 202, 203), (190, 189, 200, 201), (79, 188, 199, 80), (188, 187, 198, 199), (186, 185, 196, 197), (185, 184, 195, 196), (184, 183, 194, 195), (183, 182, 193, 194), (182, 181, 192, 193), (181, 180, 191, 192), (179, 178, 189, 190), (78, 177, 188, 79), (177, 176, 187, 188), (168, 167, 178, 179), (77, 166, 177, 78), (166, 165, 176, 177), (165, 164, 175, 176), (164, 163, 174, 175), (163, 162, 173, 174), (162, 161, 172, 173), (161, 160, 171, 172), (160, 159, 170, 171), (159, 158, 169, 170), (158, 157, 168, 169), (157, 156, 167, 168), (10, 144, 166, 77), (144, 143, 165, 166), (143, 142, 164, 165), (142, 141, 163, 164), (141, 140, 162, 163), (140, 139, 161, 162), (139, 138, 160, 161), (138, 137, 159, 160), (137, 136, 158, 159), (136, 135, 157, 158), (135, 134, 156, 157), (7, 111, 144, 10), (111, 110, 143, 144), (110, 109, 142, 143), (109, 108, 141, 142), (108, 107, 140, 141), (107, 106, 139, 140), (106, 105, 138, 139), (105, 104, 137, 138), (104, 103, 136, 137), (103, 102, 135, 136), (102, 101, 134, 135), (1, 133, 155, 8), (133, 132, 154, 155), (132, 131, 153, 154), (131, 130, 152, 153), (130, 129, 151, 152), (129, 128, 150, 151), (128, 127, 149, 150), (127, 126, 148, 149), (126, 125, 147, 148), (125, 124, 146, 147), (124, 123, 145, 146), (89, 298, 145, 11), (298, 297, 146, 145), (297, 296, 147, 146), (296, 295, 148, 147), (295, 294, 149, 148), (294, 293, 150, 149), (293, 292, 151, 150), (292, 291, 152, 151), (291, 290, 153, 152), (290, 289, 154, 153), (289, 288, 155, 154), (4, 5, 123, 122), (122, 123, 124, 121), (121, 124, 125, 120), (120, 125, 126, 119), (119, 126, 127, 118), (118, 127, 128, 117), (117, 128, 129, 116), (116, 129, 130, 115), (115, 130, 131, 114), (114, 131, 132, 113), (113, 132, 133, 112), (2, 3, 101, 100), (100, 101, 102, 99), (99, 102, 103, 98), (98, 103, 104, 97), (97, 104, 105, 96), (96, 105, 106, 95), (95, 106, 107, 94), (94, 107, 108, 93), (93, 108, 109, 92), (92, 109, 110, 91), (91, 110, 111, 90), (38, 4, 122, 121, 120, 119, 118, 117, 116, 115, 114, 113, 112, 0, 24, 23, 22, 21, 20, 19, 18, 17, 16, 15, 14, 13, 12, 2, 100, 99, 98, 97, 96, 95, 94, 93, 92, 91, 90, 6, 50, 49, 48, 47, 46, 45, 44, 43, 42, 41, 40, 39)])
me_cube_002.materials.append(mat_material_001)
me_cube_002.use_remesh_preserve_volume = False
me_cube_002.use_remesh_preserve_attributes = False
me_cube_002.use_mirror_vertex_groups = False
me_cube_002.update()

# ---- objects
ob_cube_002 = bpy.data.objects.new('Cube.002', me_cube_001)
ob_cube_001 = bpy.data.objects.new('Cube.001', me_cube_000)
ob_sun = bpy.data.objects.new('Sun', light_sun_001)
ob_cube = bpy.data.objects.new('Cube', me_cube_002)
ob_camera = bpy.data.objects.new('Camera', cam_camera)

# ---- transforms, parenting, visibility, modifiers, constraints
ob_cube_002.location = (1.25, -0.5869, 2.998)
ob_cube_002.scale = (3.467, 2.365, 1.891)
ob_cube_002.lineart.crease_threshold = 0.0
ob_cube_001.location = (1.25, -0.5869, 2.998)
ob_cube_001.scale = (3.467, 2.365, 1.891)
ob_cube_001.lineart.crease_threshold = 0.0
ob_sun.location = (-0.1089, 15.78, 8.896)
ob_sun.rotation_euler = (0.2492, -1.071, -1.853)
ob_sun.lineart.crease_threshold = 0.0
ob_cube.location = (1.25, -0.5869, 2.998)
ob_cube.scale = (3.467, 2.365, 1.891)
ob_cube.lineart.crease_threshold = 0.0
ob_camera.location = (7.481, -6.508, 5.344)
ob_camera.rotation_euler = (1.109, 0.0, 0.8149)
ob_camera.lock_rotations_4d = False
ob_camera.empty_display_type = 'ARROWS'
ob_camera.color = (0.0, 0.0, 0.0, 0.0)
ob_camera.display_type = 'WIRE'
ob_camera.lineart.crease_threshold = 0.0

# ---- collection membership
col_collection_1.objects.link(ob_cube_002)
col_collection_1.objects.link(ob_cube_001)
col_collection_1.objects.link(ob_sun)
col_collection_1.objects.link(ob_cube)
col_collection_1.objects.link(ob_camera)

# ---- scene / render settings (as saved in the file)
scene.camera = ob_camera
scene.frame_start = 1; scene.frame_end = 250; scene.frame_set(0)
scene.render.engine = 'CYCLES'
scene.render.resolution_percentage = 50
scene.render.dither_intensity = 0.0
scene.cycles.use_denoising = False
scene.cycles.samples = 128
scene.cycles.sampling_pattern = 'TABULATED_SOBOL'
scene.cycles.use_adaptive_sampling = False
scene.cycles.use_light_tree = False
scene.cycles.blur_glossy = 0.0
scene.cycles.sample_clamp_indirect = 0.0
scene.view_settings.view_transform = 'Standard'
bpy.context.view_layer.update()
